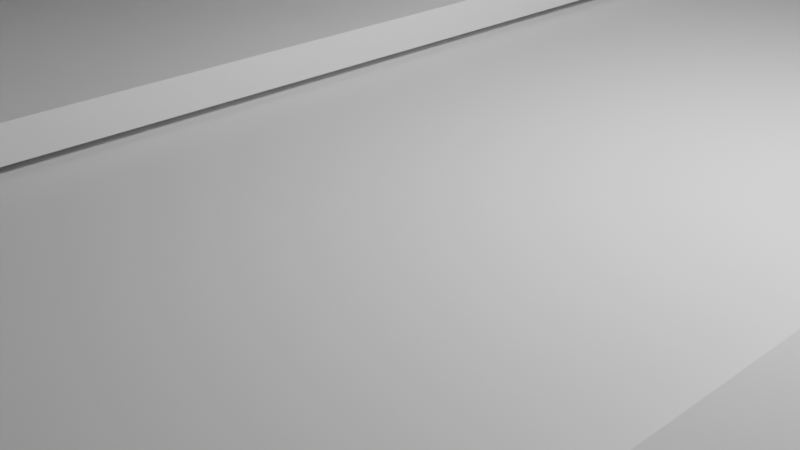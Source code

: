 # Source: Piso_Crossy_Road.blend  (saved by Blender 3.3.6; exported with 4.5.12 LTS)
import bpy
from mathutils import Matrix  # noqa: F401  (used for matrix-valued properties, if any)

bpy.ops.wm.read_factory_settings(use_empty=True)
scene = bpy.context.scene
scene.name = 'Scene'

# ---- collections
col_collection = bpy.data.collections.new('Collection'); scene.collection.children.link(col_collection)

# ---- world
world_world = bpy.data.worlds.new('World'); scene.world = world_world
world_world.use_nodes = True; world_world.node_tree.nodes.clear()
_N = world_world.node_tree.nodes; _L = world_world.node_tree.links
n0 = _N.new('ShaderNodeOutputWorld'); n0.name = 'World Output'; n0.location = (300, 300)
n1 = _N.new('ShaderNodeBackground'); n1.name = 'Background'; n1.location = (10, 300)
n1.inputs[0].default_value = (0.05088, 0.05088, 0.05088, 1.0)
_L.new(n1.outputs[0], n0.inputs[0])
n0.is_active_output = True
world_world.color = (0.05088, 0.05088, 0.05088)
world_world.use_sun_shadow = False
world_world.sun_shadow_jitter_overblur = 0.0

# ---- cameras
cam_camera = bpy.data.cameras.new('Camera')
cam_camera.clip_end = 100.0
cam_camera.ortho_scale = 7.314

# ---- lights
light_light = bpy.data.lights.new('Light', 'POINT')
light_light.transmission_factor = 0.0
light_light.energy = 1000.0
light_light.shadow_soft_size = 0.1
light_light.shadow_maximum_resolution = 0.006
light_light.use_absolute_resolution = True

# ---- meshes
me_cube_001 = bpy.data.meshes.new('Cube.001')
me_cube_001.from_pydata([(-14.56, -9.988, -0.2042), (-14.56, -9.988, 0.2042), (-14.56, 9.988, -0.2042), (-14.56, 9.988, 0.2042), (14.56, -9.988, -0.2042), (14.56, -9.988, 0.2042), (14.56, 9.988, -0.2042), (14.56, 9.988, 0.2042)], [], [(0, 1, 3, 2), (2, 3, 7, 6), (6, 7, 5, 4), (4, 5, 1, 0), (2, 6, 4, 0), (7, 3, 1, 5)])
_uv = me_cube_001.uv_layers.new(name='UVMap')
_uv.uv.foreach_set('vector', [0.375, 0.0, 0.625, 0.0, 0.625, 0.25, 0.375, 0.25, 0.375, 0.25, 0.625, 0.25, 0.625, 0.5, 0.375, 0.5, 0.375, 0.5, 0.625, 0.5, 0.625, 0.75, 0.375, 0.75, 0.375, 0.75, 0.625, 0.75, 0.625, 1.0, 0.375, 1.0, 0.125, 0.5, 0.375, 0.5, 0.375, 0.75, 0.125, 0.75, 0.625, 0.5, 0.875, 0.5, 0.875, 0.75, 0.625, 0.75])
me_cube_001.update()
me_cube_002 = bpy.data.meshes.new('Cube.002')
me_cube_002.from_pydata([(-2.004, -10.25, -0.186), (-2.004, -10.25, 0.186), (-2.004, 10.25, -0.186), (-2.004, 10.25, 0.186), (2.004, -10.25, -0.186), (2.004, -10.25, 0.186), (2.004, 10.25, -0.186), (2.004, 10.25, 0.186)], [], [(0, 1, 3, 2), (2, 3, 7, 6), (6, 7, 5, 4), (4, 5, 1, 0), (2, 6, 4, 0), (7, 3, 1, 5)])
_uv = me_cube_002.uv_layers.new(name='UVMap')
_uv.uv.foreach_set('vector', [0.375, 0.0, 0.625, 0.0, 0.625, 0.25, 0.375, 0.25, 0.375, 0.25, 0.625, 0.25, 0.625, 0.5, 0.375, 0.5, 0.375, 0.5, 0.625, 0.5, 0.625, 0.75, 0.375, 0.75, 0.375, 0.75, 0.625, 0.75, 0.625, 1.0, 0.375, 1.0, 0.125, 0.5, 0.375, 0.5, 0.375, 0.75, 0.125, 0.75, 0.625, 0.5, 0.875, 0.5, 0.875, 0.75, 0.625, 0.75])
me_cube_002.update()
me_cube_003 = bpy.data.meshes.new('Cube.003')
me_cube_003.from_pydata([(-2.004, -10.25, -0.186), (-2.004, -10.25, 0.186), (-2.004, 10.25, -0.186), (-2.004, 10.25, 0.186), (2.004, -10.25, -0.186), (2.004, -10.25, 0.186), (2.004, 10.25, -0.186), (2.004, 10.25, 0.186)], [], [(0, 1, 3, 2), (2, 3, 7, 6), (6, 7, 5, 4), (4, 5, 1, 0), (2, 6, 4, 0), (7, 3, 1, 5)])
_uv = me_cube_003.uv_layers.new(name='UVMap')
_uv.uv.foreach_set('vector', [0.375, 0.0, 0.625, 0.0, 0.625, 0.25, 0.375, 0.25, 0.375, 0.25, 0.625, 0.25, 0.625, 0.5, 0.375, 0.5, 0.375, 0.5, 0.625, 0.5, 0.625, 0.75, 0.375, 0.75, 0.375, 0.75, 0.625, 0.75, 0.625, 1.0, 0.375, 1.0, 0.125, 0.5, 0.375, 0.5, 0.375, 0.75, 0.125, 0.75, 0.625, 0.5, 0.875, 0.5, 0.875, 0.75, 0.625, 0.75])
me_cube_003.update()
me_cube_004 = bpy.data.meshes.new('Cube.004')
me_cube_004.from_pydata([(-0.2114, -2.399, -0.07508), (-0.2114, -2.399, 0.07508), (-0.2114, 2.399, -0.07508), (-0.2114, 2.399, 0.07508), (0.2114, -2.399, -0.07508), (0.2114, -2.399, 0.07508), (0.2114, 2.399, -0.07508), (0.2114, 2.399, 0.07508)], [], [(0, 1, 3, 2), (2, 3, 7, 6), (6, 7, 5, 4), (4, 5, 1, 0), (2, 6, 4, 0), (7, 3, 1, 5)])
_uv = me_cube_004.uv_layers.new(name='UVMap')
_uv.uv.foreach_set('vector', [0.375, 0.0, 0.625, 0.0, 0.625, 0.25, 0.375, 0.25, 0.375, 0.25, 0.625, 0.25, 0.625, 0.5, 0.375, 0.5, 0.375, 0.5, 0.625, 0.5, 0.625, 0.75, 0.375, 0.75, 0.375, 0.75, 0.625, 0.75, 0.625, 1.0, 0.375, 1.0, 0.125, 0.5, 0.375, 0.5, 0.375, 0.75, 0.125, 0.75, 0.625, 0.5, 0.875, 0.5, 0.875, 0.75, 0.625, 0.75])
me_cube_004.update()
me_cube_005 = bpy.data.meshes.new('Cube.005')
me_cube_005.from_pydata([(-0.2114, -2.399, -0.07508), (-0.2114, -2.399, 0.07508), (-0.2114, 2.399, -0.07508), (-0.2114, 2.399, 0.07508), (0.2114, -2.399, -0.07508), (0.2114, -2.399, 0.07508), (0.2114, 2.399, -0.07508), (0.2114, 2.399, 0.07508)], [], [(0, 1, 3, 2), (2, 3, 7, 6), (6, 7, 5, 4), (4, 5, 1, 0), (2, 6, 4, 0), (7, 3, 1, 5)])
_uv = me_cube_005.uv_layers.new(name='UVMap')
_uv.uv.foreach_set('vector', [0.375, 0.0, 0.625, 0.0, 0.625, 0.25, 0.375, 0.25, 0.375, 0.25, 0.625, 0.25, 0.625, 0.5, 0.375, 0.5, 0.375, 0.5, 0.625, 0.5, 0.625, 0.75, 0.375, 0.75, 0.375, 0.75, 0.625, 0.75, 0.625, 1.0, 0.375, 1.0, 0.125, 0.5, 0.375, 0.5, 0.375, 0.75, 0.125, 0.75, 0.625, 0.5, 0.875, 0.5, 0.875, 0.75, 0.625, 0.75])
me_cube_005.update()
me_cube_006 = bpy.data.meshes.new('Cube.006')
me_cube_006.from_pydata([(-0.2114, -2.399, -0.07508), (-0.2114, -2.399, 0.07508), (-0.2114, 2.399, -0.07508), (-0.2114, 2.399, 0.07508), (0.2114, -2.399, -0.07508), (0.2114, -2.399, 0.07508), (0.2114, 2.399, -0.07508), (0.2114, 2.399, 0.07508)], [], [(0, 1, 3, 2), (2, 3, 7, 6), (6, 7, 5, 4), (4, 5, 1, 0), (2, 6, 4, 0), (7, 3, 1, 5)])
_uv = me_cube_006.uv_layers.new(name='UVMap')
_uv.uv.foreach_set('vector', [0.375, 0.0, 0.625, 0.0, 0.625, 0.25, 0.375, 0.25, 0.375, 0.25, 0.625, 0.25, 0.625, 0.5, 0.375, 0.5, 0.375, 0.5, 0.625, 0.5, 0.625, 0.75, 0.375, 0.75, 0.375, 0.75, 0.625, 0.75, 0.625, 1.0, 0.375, 1.0, 0.125, 0.5, 0.375, 0.5, 0.375, 0.75, 0.125, 0.75, 0.625, 0.5, 0.875, 0.5, 0.875, 0.75, 0.625, 0.75])
me_cube_006.update()
me_cube = bpy.data.meshes.new('Cube')
me_cube.from_pydata([(-0.6641, -1.766, -0.2997), (-0.6641, -1.766, 0.2997), (-0.6641, 1.766, -0.2997), (-0.6641, 1.766, 0.2997), (0.6641, -1.766, -0.2997), (0.6641, -1.766, 0.2997), (0.6641, 1.766, -0.2997), (0.6641, 1.766, 0.2997)], [], [(0, 1, 3, 2), (2, 3, 7, 6), (6, 7, 5, 4), (4, 5, 1, 0), (2, 6, 4, 0), (7, 3, 1, 5)])
_uv = me_cube.uv_layers.new(name='UVMap')
_uv.uv.foreach_set('vector', [0.375, 0.0, 0.625, 0.0, 0.625, 0.25, 0.375, 0.25, 0.375, 0.25, 0.625, 0.25, 0.625, 0.5, 0.375, 0.5, 0.375, 0.5, 0.625, 0.5, 0.625, 0.75, 0.375, 0.75, 0.375, 0.75, 0.625, 0.75, 0.625, 1.0, 0.375, 1.0, 0.125, 0.5, 0.375, 0.5, 0.375, 0.75, 0.125, 0.75, 0.625, 0.5, 0.875, 0.5, 0.875, 0.75, 0.625, 0.75])
me_cube.update()
me_cube_007 = bpy.data.meshes.new('Cube.007')
me_cube_007.from_pydata([(-0.6641, -1.766, -0.2997), (-0.6641, -1.766, 0.2997), (-0.6641, 1.766, -0.2997), (-0.6641, 1.766, 0.2997), (0.6641, -1.766, -0.2997), (0.6641, -1.766, 0.2997), (0.6641, 1.766, -0.2997), (0.6641, 1.766, 0.2997)], [], [(0, 1, 3, 2), (2, 3, 7, 6), (6, 7, 5, 4), (4, 5, 1, 0), (2, 6, 4, 0), (7, 3, 1, 5)])
_uv = me_cube_007.uv_layers.new(name='UVMap')
_uv.uv.foreach_set('vector', [0.375, 0.0, 0.625, 0.0, 0.625, 0.25, 0.375, 0.25, 0.375, 0.25, 0.625, 0.25, 0.625, 0.5, 0.375, 0.5, 0.375, 0.5, 0.625, 0.5, 0.625, 0.75, 0.375, 0.75, 0.375, 0.75, 0.625, 0.75, 0.625, 1.0, 0.375, 1.0, 0.125, 0.5, 0.375, 0.5, 0.375, 0.75, 0.125, 0.75, 0.625, 0.5, 0.875, 0.5, 0.875, 0.75, 0.625, 0.75])
me_cube_007.update()
me_cube_008 = bpy.data.meshes.new('Cube.008')
me_cube_008.from_pydata([(-0.6641, -1.766, -0.2997), (-0.6641, -1.766, 0.2997), (-0.6641, 1.766, -0.2997), (-0.6641, 1.766, 0.2997), (0.6641, -1.766, -0.2997), (0.6641, -1.766, 0.2997), (0.6641, 1.766, -0.2997), (0.6641, 1.766, 0.2997)], [], [(0, 1, 3, 2), (2, 3, 7, 6), (6, 7, 5, 4), (4, 5, 1, 0), (2, 6, 4, 0), (7, 3, 1, 5)])
_uv = me_cube_008.uv_layers.new(name='UVMap')
_uv.uv.foreach_set('vector', [0.375, 0.0, 0.625, 0.0, 0.625, 0.25, 0.375, 0.25, 0.375, 0.25, 0.625, 0.25, 0.625, 0.5, 0.375, 0.5, 0.375, 0.5, 0.625, 0.5, 0.625, 0.75, 0.375, 0.75, 0.375, 0.75, 0.625, 0.75, 0.625, 1.0, 0.375, 1.0, 0.125, 0.5, 0.375, 0.5, 0.375, 0.75, 0.125, 0.75, 0.625, 0.5, 0.875, 0.5, 0.875, 0.75, 0.625, 0.75])
me_cube_008.update()
me_cube_009 = bpy.data.meshes.new('Cube.009')
me_cube_009.from_pydata([(-0.6641, -1.766, -0.2997), (-0.6641, -1.766, 0.2997), (-0.6641, 1.766, -0.2997), (-0.6641, 1.766, 0.2997), (0.6641, -1.766, -0.2997), (0.6641, -1.766, 0.2997), (0.6641, 1.766, -0.2997), (0.6641, 1.766, 0.2997)], [], [(0, 1, 3, 2), (2, 3, 7, 6), (6, 7, 5, 4), (4, 5, 1, 0), (2, 6, 4, 0), (7, 3, 1, 5)])
_uv = me_cube_009.uv_layers.new(name='UVMap')
_uv.uv.foreach_set('vector', [0.375, 0.0, 0.625, 0.0, 0.625, 0.25, 0.375, 0.25, 0.375, 0.25, 0.625, 0.25, 0.625, 0.5, 0.375, 0.5, 0.375, 0.5, 0.625, 0.5, 0.625, 0.75, 0.375, 0.75, 0.375, 0.75, 0.625, 0.75, 0.625, 1.0, 0.375, 1.0, 0.125, 0.5, 0.375, 0.5, 0.375, 0.75, 0.125, 0.75, 0.625, 0.5, 0.875, 0.5, 0.875, 0.75, 0.625, 0.75])
me_cube_009.update()
me_cube_010 = bpy.data.meshes.new('Cube.010')
me_cube_010.from_pydata([(-2.72, -10.66, -0.2447), (-2.72, -10.66, 0.2447), (-2.72, 10.66, -0.2447), (-2.72, 10.66, 0.2447), (2.72, -10.66, -0.2447), (2.72, -10.66, 0.2447), (2.72, 10.66, -0.2447), (2.72, 10.66, 0.2447)], [], [(0, 1, 3, 2), (2, 3, 7, 6), (6, 7, 5, 4), (4, 5, 1, 0), (2, 6, 4, 0), (7, 3, 1, 5)])
_uv = me_cube_010.uv_layers.new(name='UVMap')
_uv.uv.foreach_set('vector', [0.375, 0.0, 0.625, 0.0, 0.625, 0.25, 0.375, 0.25, 0.375, 0.25, 0.625, 0.25, 0.625, 0.5, 0.375, 0.5, 0.375, 0.5, 0.625, 0.5, 0.625, 0.75, 0.375, 0.75, 0.375, 0.75, 0.625, 0.75, 0.625, 1.0, 0.375, 1.0, 0.125, 0.5, 0.375, 0.5, 0.375, 0.75, 0.125, 0.75, 0.625, 0.5, 0.875, 0.5, 0.875, 0.75, 0.625, 0.75])
me_cube_010.update()
me_cube_011 = bpy.data.meshes.new('Cube.011')
me_cube_011.from_pydata([(-0.519, -0.5802, -0.7408), (-0.519, -0.5802, 0.7408), (-0.519, 0.5802, -0.7408), (-0.519, 0.5802, 0.7408), (0.519, -0.5802, -0.7408), (0.519, -0.5802, 0.7408), (0.519, 0.5802, -0.7408), (0.519, 0.5802, 0.7408)], [], [(0, 1, 3, 2), (2, 3, 7, 6), (6, 7, 5, 4), (4, 5, 1, 0), (2, 6, 4, 0), (7, 3, 1, 5)])
_uv = me_cube_011.uv_layers.new(name='UVMap')
_uv.uv.foreach_set('vector', [0.375, 0.0, 0.625, 0.0, 0.625, 0.25, 0.375, 0.25, 0.375, 0.25, 0.625, 0.25, 0.625, 0.5, 0.375, 0.5, 0.375, 0.5, 0.625, 0.5, 0.625, 0.75, 0.375, 0.75, 0.375, 0.75, 0.625, 0.75, 0.625, 1.0, 0.375, 1.0, 0.125, 0.5, 0.375, 0.5, 0.375, 0.75, 0.125, 0.75, 0.625, 0.5, 0.875, 0.5, 0.875, 0.75, 0.625, 0.75])
me_cube_011.update()
me_cube_012 = bpy.data.meshes.new('Cube.012')
me_cube_012.from_pydata([(-0.9689, -1.113, -1.763), (-0.9689, -1.113, 1.763), (-0.9689, 1.113, -1.763), (-0.9689, 1.113, 1.763), (0.9689, -1.113, -1.763), (0.9689, -1.113, 1.763), (0.9689, 1.113, -1.763), (0.9689, 1.113, 1.763)], [], [(0, 1, 3, 2), (2, 3, 7, 6), (6, 7, 5, 4), (4, 5, 1, 0), (2, 6, 4, 0), (7, 3, 1, 5)])
_uv = me_cube_012.uv_layers.new(name='UVMap')
_uv.uv.foreach_set('vector', [0.375, 0.0, 0.625, 0.0, 0.625, 0.25, 0.375, 0.25, 0.375, 0.25, 0.625, 0.25, 0.625, 0.5, 0.375, 0.5, 0.375, 0.5, 0.625, 0.5, 0.625, 0.75, 0.375, 0.75, 0.375, 0.75, 0.625, 0.75, 0.625, 1.0, 0.375, 1.0, 0.125, 0.5, 0.375, 0.5, 0.375, 0.75, 0.125, 0.75, 0.625, 0.5, 0.875, 0.5, 0.875, 0.75, 0.625, 0.75])
me_cube_012.update()
me_cube_013 = bpy.data.meshes.new('Cube.013')
me_cube_013.from_pydata([(-0.519, -0.5802, -0.7408), (-0.519, -0.5802, 0.7408), (-0.519, 0.5802, -0.7408), (-0.519, 0.5802, 0.7408), (0.519, -0.5802, -0.7408), (0.519, -0.5802, 0.7408), (0.519, 0.5802, -0.7408), (0.519, 0.5802, 0.7408)], [], [(0, 1, 3, 2), (2, 3, 7, 6), (6, 7, 5, 4), (4, 5, 1, 0), (2, 6, 4, 0), (7, 3, 1, 5)])
_uv = me_cube_013.uv_layers.new(name='UVMap')
_uv.uv.foreach_set('vector', [0.375, 0.0, 0.625, 0.0, 0.625, 0.25, 0.375, 0.25, 0.375, 0.25, 0.625, 0.25, 0.625, 0.5, 0.375, 0.5, 0.375, 0.5, 0.625, 0.5, 0.625, 0.75, 0.375, 0.75, 0.375, 0.75, 0.625, 0.75, 0.625, 1.0, 0.375, 1.0, 0.125, 0.5, 0.375, 0.5, 0.375, 0.75, 0.125, 0.75, 0.625, 0.5, 0.875, 0.5, 0.875, 0.75, 0.625, 0.75])
me_cube_013.update()
me_cube_014 = bpy.data.meshes.new('Cube.014')
me_cube_014.from_pydata([(-0.9689, -1.113, -1.763), (-0.9689, -1.113, 1.763), (-0.9689, 1.113, -1.763), (-0.9689, 1.113, 1.763), (0.9689, -1.113, -1.763), (0.9689, -1.113, 1.763), (0.9689, 1.113, -1.763), (0.9689, 1.113, 1.763)], [], [(0, 1, 3, 2), (2, 3, 7, 6), (6, 7, 5, 4), (4, 5, 1, 0), (2, 6, 4, 0), (7, 3, 1, 5)])
_uv = me_cube_014.uv_layers.new(name='UVMap')
_uv.uv.foreach_set('vector', [0.375, 0.0, 0.625, 0.0, 0.625, 0.25, 0.375, 0.25, 0.375, 0.25, 0.625, 0.25, 0.625, 0.5, 0.375, 0.5, 0.375, 0.5, 0.625, 0.5, 0.625, 0.75, 0.375, 0.75, 0.375, 0.75, 0.625, 0.75, 0.625, 1.0, 0.375, 1.0, 0.125, 0.5, 0.375, 0.5, 0.375, 0.75, 0.125, 0.75, 0.625, 0.5, 0.875, 0.5, 0.875, 0.75, 0.625, 0.75])
me_cube_014.update()
me_cube_015 = bpy.data.meshes.new('Cube.015')
me_cube_015.from_pydata([(-0.9689, -1.113, -1.763), (-0.9689, -1.113, 1.763), (-0.9689, 1.113, -1.763), (-0.9689, 1.113, 1.763), (0.9689, -1.113, -1.763), (0.9689, -1.113, 1.763), (0.9689, 1.113, -1.763), (0.9689, 1.113, 1.763)], [], [(0, 1, 3, 2), (2, 3, 7, 6), (6, 7, 5, 4), (4, 5, 1, 0), (2, 6, 4, 0), (7, 3, 1, 5)])
_uv = me_cube_015.uv_layers.new(name='UVMap')
_uv.uv.foreach_set('vector', [0.375, 0.0, 0.625, 0.0, 0.625, 0.25, 0.375, 0.25, 0.375, 0.25, 0.625, 0.25, 0.625, 0.5, 0.375, 0.5, 0.375, 0.5, 0.625, 0.5, 0.625, 0.75, 0.375, 0.75, 0.375, 0.75, 0.625, 0.75, 0.625, 1.0, 0.375, 1.0, 0.125, 0.5, 0.375, 0.5, 0.375, 0.75, 0.125, 0.75, 0.625, 0.5, 0.875, 0.5, 0.875, 0.75, 0.625, 0.75])
me_cube_015.update()
me_cube_016 = bpy.data.meshes.new('Cube.016')
me_cube_016.from_pydata([(-0.519, -0.5802, -0.7408), (-0.519, -0.5802, 0.7408), (-0.519, 0.5802, -0.7408), (-0.519, 0.5802, 0.7408), (0.519, -0.5802, -0.7408), (0.519, -0.5802, 0.7408), (0.519, 0.5802, -0.7408), (0.519, 0.5802, 0.7408)], [], [(0, 1, 3, 2), (2, 3, 7, 6), (6, 7, 5, 4), (4, 5, 1, 0), (2, 6, 4, 0), (7, 3, 1, 5)])
_uv = me_cube_016.uv_layers.new(name='UVMap')
_uv.uv.foreach_set('vector', [0.375, 0.0, 0.625, 0.0, 0.625, 0.25, 0.375, 0.25, 0.375, 0.25, 0.625, 0.25, 0.625, 0.5, 0.375, 0.5, 0.375, 0.5, 0.625, 0.5, 0.625, 0.75, 0.375, 0.75, 0.375, 0.75, 0.625, 0.75, 0.625, 1.0, 0.375, 1.0, 0.125, 0.5, 0.375, 0.5, 0.375, 0.75, 0.125, 0.75, 0.625, 0.5, 0.875, 0.5, 0.875, 0.75, 0.625, 0.75])
me_cube_016.update()
me_cube_017 = bpy.data.meshes.new('Cube.017')
me_cube_017.from_pydata([(-0.9689, -1.113, -1.763), (-0.9689, -1.113, 1.763), (-0.9689, 1.113, -1.763), (-0.9689, 1.113, 1.763), (0.9689, -1.113, -1.763), (0.9689, -1.113, 1.763), (0.9689, 1.113, -1.763), (0.9689, 1.113, 1.763)], [], [(0, 1, 3, 2), (2, 3, 7, 6), (6, 7, 5, 4), (4, 5, 1, 0), (2, 6, 4, 0), (7, 3, 1, 5)])
_uv = me_cube_017.uv_layers.new(name='UVMap')
_uv.uv.foreach_set('vector', [0.375, 0.0, 0.625, 0.0, 0.625, 0.25, 0.375, 0.25, 0.375, 0.25, 0.625, 0.25, 0.625, 0.5, 0.375, 0.5, 0.375, 0.5, 0.625, 0.5, 0.625, 0.75, 0.375, 0.75, 0.375, 0.75, 0.625, 0.75, 0.625, 1.0, 0.375, 1.0, 0.125, 0.5, 0.375, 0.5, 0.375, 0.75, 0.125, 0.75, 0.625, 0.5, 0.875, 0.5, 0.875, 0.75, 0.625, 0.75])
me_cube_017.update()
me_cube_018 = bpy.data.meshes.new('Cube.018')
me_cube_018.from_pydata([(-0.519, -0.5802, -0.7408), (-0.519, -0.5802, 0.7408), (-0.519, 0.5802, -0.7408), (-0.519, 0.5802, 0.7408), (0.519, -0.5802, -0.7408), (0.519, -0.5802, 0.7408), (0.519, 0.5802, -0.7408), (0.519, 0.5802, 0.7408)], [], [(0, 1, 3, 2), (2, 3, 7, 6), (6, 7, 5, 4), (4, 5, 1, 0), (2, 6, 4, 0), (7, 3, 1, 5)])
_uv = me_cube_018.uv_layers.new(name='UVMap')
_uv.uv.foreach_set('vector', [0.375, 0.0, 0.625, 0.0, 0.625, 0.25, 0.375, 0.25, 0.375, 0.25, 0.625, 0.25, 0.625, 0.5, 0.375, 0.5, 0.375, 0.5, 0.625, 0.5, 0.625, 0.75, 0.375, 0.75, 0.375, 0.75, 0.625, 0.75, 0.625, 1.0, 0.375, 1.0, 0.125, 0.5, 0.375, 0.5, 0.375, 0.75, 0.125, 0.75, 0.625, 0.5, 0.875, 0.5, 0.875, 0.75, 0.625, 0.75])
me_cube_018.update()
me_cube_019 = bpy.data.meshes.new('Cube.019')
me_cube_019.from_pydata([(-0.519, -0.5802, -0.7408), (-0.519, -0.5802, 0.7408), (-0.519, 0.5802, -0.7408), (-0.519, 0.5802, 0.7408), (0.519, -0.5802, -0.7408), (0.519, -0.5802, 0.7408), (0.519, 0.5802, -0.7408), (0.519, 0.5802, 0.7408)], [], [(0, 1, 3, 2), (2, 3, 7, 6), (6, 7, 5, 4), (4, 5, 1, 0), (2, 6, 4, 0), (7, 3, 1, 5)])
_uv = me_cube_019.uv_layers.new(name='UVMap')
_uv.uv.foreach_set('vector', [0.375, 0.0, 0.625, 0.0, 0.625, 0.25, 0.375, 0.25, 0.375, 0.25, 0.625, 0.25, 0.625, 0.5, 0.375, 0.5, 0.375, 0.5, 0.625, 0.5, 0.625, 0.75, 0.375, 0.75, 0.375, 0.75, 0.625, 0.75, 0.625, 1.0, 0.375, 1.0, 0.125, 0.5, 0.375, 0.5, 0.375, 0.75, 0.125, 0.75, 0.625, 0.5, 0.875, 0.5, 0.875, 0.75, 0.625, 0.75])
me_cube_019.update()
me_cube_020 = bpy.data.meshes.new('Cube.020')
me_cube_020.from_pydata([(-0.9689, -1.113, -1.763), (-0.9689, -1.113, 1.763), (-0.9689, 1.113, -1.763), (-0.9689, 1.113, 1.763), (0.9689, -1.113, -1.763), (0.9689, -1.113, 1.763), (0.9689, 1.113, -1.763), (0.9689, 1.113, 1.763)], [], [(0, 1, 3, 2), (2, 3, 7, 6), (6, 7, 5, 4), (4, 5, 1, 0), (2, 6, 4, 0), (7, 3, 1, 5)])
_uv = me_cube_020.uv_layers.new(name='UVMap')
_uv.uv.foreach_set('vector', [0.375, 0.0, 0.625, 0.0, 0.625, 0.25, 0.375, 0.25, 0.375, 0.25, 0.625, 0.25, 0.625, 0.5, 0.375, 0.5, 0.375, 0.5, 0.625, 0.5, 0.625, 0.75, 0.375, 0.75, 0.375, 0.75, 0.625, 0.75, 0.625, 1.0, 0.375, 1.0, 0.125, 0.5, 0.375, 0.5, 0.375, 0.75, 0.125, 0.75, 0.625, 0.5, 0.875, 0.5, 0.875, 0.75, 0.625, 0.75])
me_cube_020.update()
me_cube_021 = bpy.data.meshes.new('Cube.021')
me_cube_021.from_pydata([(-0.9689, -1.113, -1.763), (-0.9689, -1.113, 1.763), (-0.9689, 1.113, -1.763), (-0.9689, 1.113, 1.763), (0.9689, -1.113, -1.763), (0.9689, -1.113, 1.763), (0.9689, 1.113, -1.763), (0.9689, 1.113, 1.763)], [], [(0, 1, 3, 2), (2, 3, 7, 6), (6, 7, 5, 4), (4, 5, 1, 0), (2, 6, 4, 0), (7, 3, 1, 5)])
_uv = me_cube_021.uv_layers.new(name='UVMap')
_uv.uv.foreach_set('vector', [0.375, 0.0, 0.625, 0.0, 0.625, 0.25, 0.375, 0.25, 0.375, 0.25, 0.625, 0.25, 0.625, 0.5, 0.375, 0.5, 0.375, 0.5, 0.625, 0.5, 0.625, 0.75, 0.375, 0.75, 0.375, 0.75, 0.625, 0.75, 0.625, 1.0, 0.375, 1.0, 0.125, 0.5, 0.375, 0.5, 0.375, 0.75, 0.125, 0.75, 0.625, 0.5, 0.875, 0.5, 0.875, 0.75, 0.625, 0.75])
me_cube_021.update()
me_cube_022 = bpy.data.meshes.new('Cube.022')
me_cube_022.from_pydata([(-0.519, -0.5802, -0.7408), (-0.519, -0.5802, 0.7408), (-0.519, 0.5802, -0.7408), (-0.519, 0.5802, 0.7408), (0.519, -0.5802, -0.7408), (0.519, -0.5802, 0.7408), (0.519, 0.5802, -0.7408), (0.519, 0.5802, 0.7408)], [], [(0, 1, 3, 2), (2, 3, 7, 6), (6, 7, 5, 4), (4, 5, 1, 0), (2, 6, 4, 0), (7, 3, 1, 5)])
_uv = me_cube_022.uv_layers.new(name='UVMap')
_uv.uv.foreach_set('vector', [0.375, 0.0, 0.625, 0.0, 0.625, 0.25, 0.375, 0.25, 0.375, 0.25, 0.625, 0.25, 0.625, 0.5, 0.375, 0.5, 0.375, 0.5, 0.625, 0.5, 0.625, 0.75, 0.375, 0.75, 0.375, 0.75, 0.625, 0.75, 0.625, 1.0, 0.375, 1.0, 0.125, 0.5, 0.375, 0.5, 0.375, 0.75, 0.125, 0.75, 0.625, 0.5, 0.875, 0.5, 0.875, 0.75, 0.625, 0.75])
me_cube_022.update()
me_cube_023 = bpy.data.meshes.new('Cube.023')
me_cube_023.from_pydata([(-0.9689, -1.113, -1.763), (-0.9689, -1.113, 1.763), (-0.9689, 1.113, -1.763), (-0.9689, 1.113, 1.763), (0.9689, -1.113, -1.763), (0.9689, -1.113, 1.763), (0.9689, 1.113, -1.763), (0.9689, 1.113, 1.763)], [], [(0, 1, 3, 2), (2, 3, 7, 6), (6, 7, 5, 4), (4, 5, 1, 0), (2, 6, 4, 0), (7, 3, 1, 5)])
_uv = me_cube_023.uv_layers.new(name='UVMap')
_uv.uv.foreach_set('vector', [0.375, 0.0, 0.625, 0.0, 0.625, 0.25, 0.375, 0.25, 0.375, 0.25, 0.625, 0.25, 0.625, 0.5, 0.375, 0.5, 0.375, 0.5, 0.625, 0.5, 0.625, 0.75, 0.375, 0.75, 0.375, 0.75, 0.625, 0.75, 0.625, 1.0, 0.375, 1.0, 0.125, 0.5, 0.375, 0.5, 0.375, 0.75, 0.125, 0.75, 0.625, 0.5, 0.875, 0.5, 0.875, 0.75, 0.625, 0.75])
me_cube_023.update()
me_cube_024 = bpy.data.meshes.new('Cube.024')
me_cube_024.from_pydata([(-0.519, -0.5802, -0.7408), (-0.519, -0.5802, 0.7408), (-0.519, 0.5802, -0.7408), (-0.519, 0.5802, 0.7408), (0.519, -0.5802, -0.7408), (0.519, -0.5802, 0.7408), (0.519, 0.5802, -0.7408), (0.519, 0.5802, 0.7408)], [], [(0, 1, 3, 2), (2, 3, 7, 6), (6, 7, 5, 4), (4, 5, 1, 0), (2, 6, 4, 0), (7, 3, 1, 5)])
_uv = me_cube_024.uv_layers.new(name='UVMap')
_uv.uv.foreach_set('vector', [0.375, 0.0, 0.625, 0.0, 0.625, 0.25, 0.375, 0.25, 0.375, 0.25, 0.625, 0.25, 0.625, 0.5, 0.375, 0.5, 0.375, 0.5, 0.625, 0.5, 0.625, 0.75, 0.375, 0.75, 0.375, 0.75, 0.625, 0.75, 0.625, 1.0, 0.375, 1.0, 0.125, 0.5, 0.375, 0.5, 0.375, 0.75, 0.125, 0.75, 0.625, 0.5, 0.875, 0.5, 0.875, 0.75, 0.625, 0.75])
me_cube_024.update()

# ---- objects
ob_light = bpy.data.objects.new('Light', light_light)
ob_camera = bpy.data.objects.new('Camera', cam_camera)
ob_cube = bpy.data.objects.new('Cube', me_cube_001)
ob_cube_001 = bpy.data.objects.new('Cube.001', me_cube_002)
ob_cube_002 = bpy.data.objects.new('Cube.002', me_cube_003)
ob_cube_003 = bpy.data.objects.new('Cube.003', me_cube_004)
ob_cube_004 = bpy.data.objects.new('Cube.004', me_cube_005)
ob_cube_005 = bpy.data.objects.new('Cube.005', me_cube_006)
ob_cube_006 = bpy.data.objects.new('Cube.006', me_cube)
ob_cube_007 = bpy.data.objects.new('Cube.007', me_cube_007)
ob_cube_008 = bpy.data.objects.new('Cube.008', me_cube_008)
ob_cube_009 = bpy.data.objects.new('Cube.009', me_cube_009)
ob_cube_010 = bpy.data.objects.new('Cube.010', me_cube_010)
ob_cube_011 = bpy.data.objects.new('Cube.011', me_cube_011)
ob_cube_012 = bpy.data.objects.new('Cube.012', me_cube_012)
ob_cube_013 = bpy.data.objects.new('Cube.013', me_cube_013)
ob_cube_014 = bpy.data.objects.new('Cube.014', me_cube_014)
ob_cube_015 = bpy.data.objects.new('Cube.015', me_cube_015)
ob_cube_016 = bpy.data.objects.new('Cube.016', me_cube_016)
ob_cube_017 = bpy.data.objects.new('Cube.017', me_cube_017)
ob_cube_018 = bpy.data.objects.new('Cube.018', me_cube_018)
ob_cube_019 = bpy.data.objects.new('Cube.019', me_cube_019)
ob_cube_020 = bpy.data.objects.new('Cube.020', me_cube_020)
ob_cube_021 = bpy.data.objects.new('Cube.021', me_cube_021)
ob_cube_022 = bpy.data.objects.new('Cube.022', me_cube_022)
ob_cube_023 = bpy.data.objects.new('Cube.023', me_cube_023)
ob_cube_024 = bpy.data.objects.new('Cube.024', me_cube_024)

# ---- transforms, parenting, visibility, modifiers, constraints
ob_light.location = (4.076, 1.005, 5.904)
ob_light.rotation_euler = (0.6503, 0.05522, 1.866)
ob_light.lock_rotations_4d = False
ob_light.empty_display_type = 'ARROWS'
ob_light.color = (0.0, 0.0, 0.0, 0.0)
ob_light.lineart.crease_threshold = 0.0
ob_camera.location = (7.359, -6.926, 4.958)
ob_camera.rotation_euler = (1.109, 0.0, 0.8149)
ob_camera.lock_rotations_4d = False
ob_camera.empty_display_type = 'ARROWS'
ob_camera.color = (0.0, 0.0, 0.0, 0.0)
ob_camera.display_type = 'WIRE'
ob_camera.lineart.crease_threshold = 0.0
ob_cube.location = (-5.534, -0.0108, 1.0)
ob_cube_001.location = (-3.0, 0.05822, 1.5)
ob_cube_002.location = (-14.0, 0.05822, 1.5)
ob_cube_003.location = (-8.607, 7.381, 1.2)
ob_cube_004.location = (-8.607, 0.0, 1.2)
ob_cube_005.location = (-8.607, -7.0, 1.2)
ob_cube_006.location = (-19.0, -8.0, 1.504)
ob_cube_007.location = (-17.02, -3.0, 1.504)
ob_cube_008.location = (-17.02, 7.673, 1.504)
ob_cube_009.location = (-19.0, 2.0, 1.504)
ob_cube_010.location = (7.806, 0.08955, 1.5)
ob_cube_011.location = (-2.885, -5.0, 2.427)
ob_cube_012.location = (7.0, 5.0, 4.8)
ob_cube_013.location = (7.0, 2.0, 2.427)
ob_cube_014.location = (-2.885, 5.0, 4.8)
ob_cube_014.scale = (1.5, 1.5, 1.0)
ob_cube_015.location = (-14.0, 7.248, 4.8)
ob_cube_016.location = (-14.0, -8.0, 2.427)
ob_cube_017.location = (7.0, 2.0, 4.8)
ob_cube_018.location = (7.0, 8.0, 2.427)
ob_cube_019.location = (7.0, 5.0, 2.427)
ob_cube_020.location = (7.0, 8.0, 4.8)
ob_cube_021.location = (-2.885, -5.0, 4.8)
ob_cube_022.location = (-14.0, 7.248, 2.427)
ob_cube_023.location = (-14.0, -8.0, 4.8)
ob_cube_024.location = (-2.971, 5.0, 2.427)

# ---- collection membership
col_collection.objects.link(ob_light)
col_collection.objects.link(ob_camera)
col_collection.objects.link(ob_cube)
col_collection.objects.link(ob_cube_001)
col_collection.objects.link(ob_cube_002)
col_collection.objects.link(ob_cube_003)
col_collection.objects.link(ob_cube_004)
col_collection.objects.link(ob_cube_005)
col_collection.objects.link(ob_cube_006)
col_collection.objects.link(ob_cube_007)
col_collection.objects.link(ob_cube_008)
col_collection.objects.link(ob_cube_009)
col_collection.objects.link(ob_cube_010)
col_collection.objects.link(ob_cube_011)
col_collection.objects.link(ob_cube_012)
col_collection.objects.link(ob_cube_013)
col_collection.objects.link(ob_cube_014)
col_collection.objects.link(ob_cube_015)
col_collection.objects.link(ob_cube_016)
col_collection.objects.link(ob_cube_017)
col_collection.objects.link(ob_cube_018)
col_collection.objects.link(ob_cube_019)
col_collection.objects.link(ob_cube_020)
col_collection.objects.link(ob_cube_021)
col_collection.objects.link(ob_cube_022)
col_collection.objects.link(ob_cube_023)
col_collection.objects.link(ob_cube_024)

# ---- scene / render settings (as saved in the file)
scene.camera = ob_camera
scene.frame_start = 1; scene.frame_end = 250; scene.frame_set(6)
scene.render.engine = 'BLENDER_EEVEE_NEXT'
scene.cycles.sampling_pattern = 'TABULATED_SOBOL'
scene.cycles.use_light_tree = False
scene.view_settings.view_transform = 'Filmic'
bpy.context.view_layer.update()

